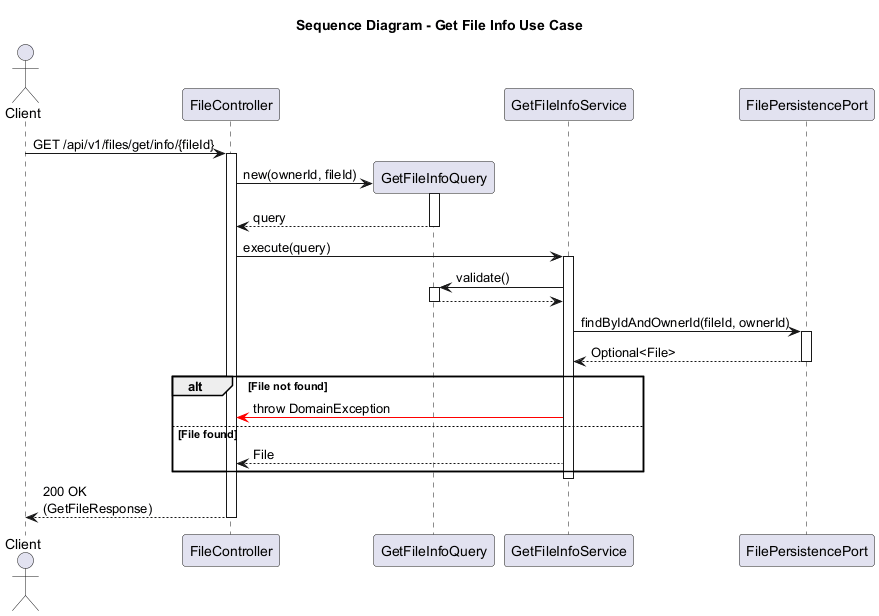

The diagram above was rendered by PlantUML. Its source (embedded in the PNG):
@startuml
title Sequence Diagram - Get File Info Use Case

actor Client
participant "FileController" as Controller
participant "GetFileInfoQuery" as Query
participant "GetFileInfoService" as Service
participant "FilePersistencePort" as FilePort

Client -> Controller: GET /api/v1/files/get/info/{fileId}
activate Controller

Controller -> Query **: new(ownerId, fileId)
activate Query
Query --> Controller: query
deactivate Query

Controller -> Service: execute(query)
activate Service

Service -> Query: validate()
activate Query
Query --> Service
deactivate Query

Service -> FilePort: findByIdAndOwnerId(fileId, ownerId)
activate FilePort
FilePort --> Service: Optional<File>
deactivate FilePort

alt File not found
    Service -[#red]> Controller: throw DomainException
else File found
    Service --> Controller: File
end
deactivate Service

Controller --> Client: 200 OK\n(GetFileResponse)
deactivate Controller
@enduml